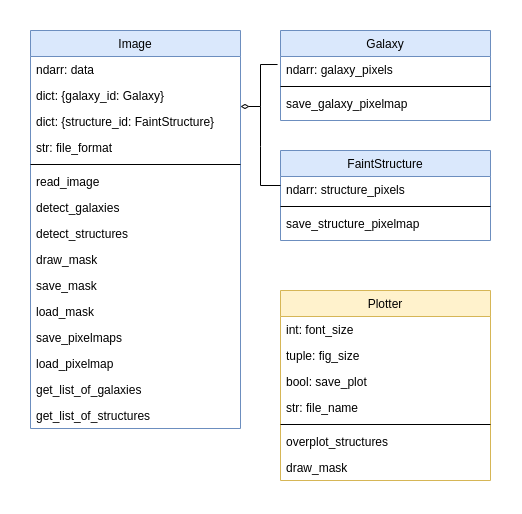

The diagram above was exported from draw.io. Its source (the exported page's mxGraphModel, read from the mxfile embedded in the PNG):
<mxGraphModel dx="1304" dy="657" grid="1" gridSize="10" guides="1" tooltips="1" connect="1" arrows="1" fold="1" page="1" pageScale="1" pageWidth="500" pageHeight="500" math="0" shadow="0">
  <root>
    <mxCell id="WIyWlLk6GJQsqaUBKTNV-0" />
    <mxCell id="WIyWlLk6GJQsqaUBKTNV-1" parent="WIyWlLk6GJQsqaUBKTNV-0" />
    <mxCell id="lKIpImyG1ot2C_NE6sAR-15" value="Image" style="swimlane;fontStyle=0;align=center;verticalAlign=top;childLayout=stackLayout;horizontal=1;startSize=26;horizontalStack=0;resizeParent=1;resizeLast=0;collapsible=1;marginBottom=0;rounded=0;shadow=0;strokeWidth=1;fillColor=#dae8fc;strokeColor=#6c8ebf;" parent="WIyWlLk6GJQsqaUBKTNV-1" vertex="1">
      <mxGeometry x="30" y="20" width="210" height="398" as="geometry">
        <mxRectangle x="220" y="120" width="160" height="26" as="alternateBounds" />
      </mxGeometry>
    </mxCell>
    <mxCell id="lKIpImyG1ot2C_NE6sAR-16" value="ndarr: data" style="text;align=left;verticalAlign=top;spacingLeft=4;spacingRight=4;overflow=hidden;rotatable=0;points=[[0,0.5],[1,0.5]];portConstraint=eastwest;" parent="lKIpImyG1ot2C_NE6sAR-15" vertex="1">
      <mxGeometry y="26" width="210" height="26" as="geometry" />
    </mxCell>
    <mxCell id="lKIpImyG1ot2C_NE6sAR-17" value="dict: {galaxy_id: Galaxy}" style="text;align=left;verticalAlign=top;spacingLeft=4;spacingRight=4;overflow=hidden;rotatable=0;points=[[0,0.5],[1,0.5]];portConstraint=eastwest;" parent="lKIpImyG1ot2C_NE6sAR-15" vertex="1">
      <mxGeometry y="52" width="210" height="26" as="geometry" />
    </mxCell>
    <mxCell id="lKIpImyG1ot2C_NE6sAR-18" value="dict: {structure_id: FaintStructure}" style="text;align=left;verticalAlign=top;spacingLeft=4;spacingRight=4;overflow=hidden;rotatable=0;points=[[0,0.5],[1,0.5]];portConstraint=eastwest;" parent="lKIpImyG1ot2C_NE6sAR-15" vertex="1">
      <mxGeometry y="78" width="210" height="26" as="geometry" />
    </mxCell>
    <mxCell id="yLlPKh59WS3BQtr8Y6lO-15" value="str: file_format" style="text;align=left;verticalAlign=top;spacingLeft=4;spacingRight=4;overflow=hidden;rotatable=0;points=[[0,0.5],[1,0.5]];portConstraint=eastwest;" parent="lKIpImyG1ot2C_NE6sAR-15" vertex="1">
      <mxGeometry y="104" width="210" height="26" as="geometry" />
    </mxCell>
    <mxCell id="lKIpImyG1ot2C_NE6sAR-20" value="" style="line;html=1;strokeWidth=1;align=left;verticalAlign=middle;spacingTop=-1;spacingLeft=3;spacingRight=3;rotatable=0;labelPosition=right;points=[];portConstraint=eastwest;" parent="lKIpImyG1ot2C_NE6sAR-15" vertex="1">
      <mxGeometry y="130" width="210" height="8" as="geometry" />
    </mxCell>
    <mxCell id="lKIpImyG1ot2C_NE6sAR-21" value="read_image" style="text;align=left;verticalAlign=top;spacingLeft=4;spacingRight=4;overflow=hidden;rotatable=0;points=[[0,0.5],[1,0.5]];portConstraint=eastwest;" parent="lKIpImyG1ot2C_NE6sAR-15" vertex="1">
      <mxGeometry y="138" width="210" height="26" as="geometry" />
    </mxCell>
    <mxCell id="lKIpImyG1ot2C_NE6sAR-22" value="detect_galaxies" style="text;align=left;verticalAlign=top;spacingLeft=4;spacingRight=4;overflow=hidden;rotatable=0;points=[[0,0.5],[1,0.5]];portConstraint=eastwest;" parent="lKIpImyG1ot2C_NE6sAR-15" vertex="1">
      <mxGeometry y="164" width="210" height="26" as="geometry" />
    </mxCell>
    <mxCell id="lKIpImyG1ot2C_NE6sAR-57" value="detect_structures" style="text;align=left;verticalAlign=top;spacingLeft=4;spacingRight=4;overflow=hidden;rotatable=0;points=[[0,0.5],[1,0.5]];portConstraint=eastwest;" parent="lKIpImyG1ot2C_NE6sAR-15" vertex="1">
      <mxGeometry y="190" width="210" height="26" as="geometry" />
    </mxCell>
    <mxCell id="DxxatNFqPlL0E2EqdWHV-15" value="draw_mask" style="text;align=left;verticalAlign=top;spacingLeft=4;spacingRight=4;overflow=hidden;rotatable=0;points=[[0,0.5],[1,0.5]];portConstraint=eastwest;" vertex="1" parent="lKIpImyG1ot2C_NE6sAR-15">
      <mxGeometry y="216" width="210" height="26" as="geometry" />
    </mxCell>
    <mxCell id="DxxatNFqPlL0E2EqdWHV-14" value="save_mask" style="text;align=left;verticalAlign=top;spacingLeft=4;spacingRight=4;overflow=hidden;rotatable=0;points=[[0,0.5],[1,0.5]];portConstraint=eastwest;" vertex="1" parent="lKIpImyG1ot2C_NE6sAR-15">
      <mxGeometry y="242" width="210" height="26" as="geometry" />
    </mxCell>
    <mxCell id="DxxatNFqPlL0E2EqdWHV-16" value="load_mask" style="text;align=left;verticalAlign=top;spacingLeft=4;spacingRight=4;overflow=hidden;rotatable=0;points=[[0,0.5],[1,0.5]];portConstraint=eastwest;" vertex="1" parent="lKIpImyG1ot2C_NE6sAR-15">
      <mxGeometry y="268" width="210" height="26" as="geometry" />
    </mxCell>
    <mxCell id="lKIpImyG1ot2C_NE6sAR-58" value="save_pixelmaps" style="text;align=left;verticalAlign=top;spacingLeft=4;spacingRight=4;overflow=hidden;rotatable=0;points=[[0,0.5],[1,0.5]];portConstraint=eastwest;" parent="lKIpImyG1ot2C_NE6sAR-15" vertex="1">
      <mxGeometry y="294" width="210" height="26" as="geometry" />
    </mxCell>
    <mxCell id="DxxatNFqPlL0E2EqdWHV-17" value="load_pixelmap" style="text;align=left;verticalAlign=top;spacingLeft=4;spacingRight=4;overflow=hidden;rotatable=0;points=[[0,0.5],[1,0.5]];portConstraint=eastwest;" vertex="1" parent="lKIpImyG1ot2C_NE6sAR-15">
      <mxGeometry y="320" width="210" height="26" as="geometry" />
    </mxCell>
    <mxCell id="DxxatNFqPlL0E2EqdWHV-18" value="get_list_of_galaxies" style="text;align=left;verticalAlign=top;spacingLeft=4;spacingRight=4;overflow=hidden;rotatable=0;points=[[0,0.5],[1,0.5]];portConstraint=eastwest;" vertex="1" parent="lKIpImyG1ot2C_NE6sAR-15">
      <mxGeometry y="346" width="210" height="26" as="geometry" />
    </mxCell>
    <mxCell id="DxxatNFqPlL0E2EqdWHV-19" value="get_list_of_structures" style="text;align=left;verticalAlign=top;spacingLeft=4;spacingRight=4;overflow=hidden;rotatable=0;points=[[0,0.5],[1,0.5]];portConstraint=eastwest;" vertex="1" parent="lKIpImyG1ot2C_NE6sAR-15">
      <mxGeometry y="372" width="210" height="26" as="geometry" />
    </mxCell>
    <mxCell id="yLlPKh59WS3BQtr8Y6lO-16" value="Galaxy" style="swimlane;fontStyle=0;align=center;verticalAlign=top;childLayout=stackLayout;horizontal=1;startSize=26;horizontalStack=0;resizeParent=1;resizeLast=0;collapsible=1;marginBottom=0;rounded=0;shadow=0;strokeWidth=1;fillColor=#dae8fc;strokeColor=#6c8ebf;" parent="WIyWlLk6GJQsqaUBKTNV-1" vertex="1">
      <mxGeometry x="280" y="20" width="210" height="90" as="geometry">
        <mxRectangle x="220" y="120" width="160" height="26" as="alternateBounds" />
      </mxGeometry>
    </mxCell>
    <mxCell id="yLlPKh59WS3BQtr8Y6lO-17" value="ndarr: galaxy_pixels" style="text;align=left;verticalAlign=top;spacingLeft=4;spacingRight=4;overflow=hidden;rotatable=0;points=[[0,0.5],[1,0.5]];portConstraint=eastwest;" parent="yLlPKh59WS3BQtr8Y6lO-16" vertex="1">
      <mxGeometry y="26" width="210" height="26" as="geometry" />
    </mxCell>
    <mxCell id="yLlPKh59WS3BQtr8Y6lO-21" value="" style="line;html=1;strokeWidth=1;align=left;verticalAlign=middle;spacingTop=-1;spacingLeft=3;spacingRight=3;rotatable=0;labelPosition=right;points=[];portConstraint=eastwest;" parent="yLlPKh59WS3BQtr8Y6lO-16" vertex="1">
      <mxGeometry y="52" width="210" height="8" as="geometry" />
    </mxCell>
    <mxCell id="yLlPKh59WS3BQtr8Y6lO-30" value="save_galaxy_pixelmap" style="text;align=left;verticalAlign=top;spacingLeft=4;spacingRight=4;overflow=hidden;rotatable=0;points=[[0,0.5],[1,0.5]];portConstraint=eastwest;" parent="yLlPKh59WS3BQtr8Y6lO-16" vertex="1">
      <mxGeometry y="60" width="210" height="26" as="geometry" />
    </mxCell>
    <mxCell id="yLlPKh59WS3BQtr8Y6lO-26" value="FaintStructure" style="swimlane;fontStyle=0;align=center;verticalAlign=top;childLayout=stackLayout;horizontal=1;startSize=26;horizontalStack=0;resizeParent=1;resizeLast=0;collapsible=1;marginBottom=0;rounded=0;shadow=0;strokeWidth=1;fillColor=#dae8fc;strokeColor=#6c8ebf;" parent="WIyWlLk6GJQsqaUBKTNV-1" vertex="1">
      <mxGeometry x="280" y="140" width="210" height="90" as="geometry">
        <mxRectangle x="220" y="120" width="160" height="26" as="alternateBounds" />
      </mxGeometry>
    </mxCell>
    <mxCell id="yLlPKh59WS3BQtr8Y6lO-27" value="ndarr: structure_pixels" style="text;align=left;verticalAlign=top;spacingLeft=4;spacingRight=4;overflow=hidden;rotatable=0;points=[[0,0.5],[1,0.5]];portConstraint=eastwest;" parent="yLlPKh59WS3BQtr8Y6lO-26" vertex="1">
      <mxGeometry y="26" width="210" height="26" as="geometry" />
    </mxCell>
    <mxCell id="yLlPKh59WS3BQtr8Y6lO-28" value="" style="line;html=1;strokeWidth=1;align=left;verticalAlign=middle;spacingTop=-1;spacingLeft=3;spacingRight=3;rotatable=0;labelPosition=right;points=[];portConstraint=eastwest;" parent="yLlPKh59WS3BQtr8Y6lO-26" vertex="1">
      <mxGeometry y="52" width="210" height="8" as="geometry" />
    </mxCell>
    <mxCell id="yLlPKh59WS3BQtr8Y6lO-29" value="save_structure_pixelmap" style="text;align=left;verticalAlign=top;spacingLeft=4;spacingRight=4;overflow=hidden;rotatable=0;points=[[0,0.5],[1,0.5]];portConstraint=eastwest;" parent="yLlPKh59WS3BQtr8Y6lO-26" vertex="1">
      <mxGeometry y="60" width="210" height="26" as="geometry" />
    </mxCell>
    <mxCell id="DxxatNFqPlL0E2EqdWHV-5" value="Plotter" style="swimlane;fontStyle=0;align=center;verticalAlign=top;childLayout=stackLayout;horizontal=1;startSize=26;horizontalStack=0;resizeParent=1;resizeLast=0;collapsible=1;marginBottom=0;rounded=0;shadow=0;strokeWidth=1;fillColor=#fff2cc;strokeColor=#d6b656;" vertex="1" parent="WIyWlLk6GJQsqaUBKTNV-1">
      <mxGeometry x="280" y="280" width="210" height="190" as="geometry">
        <mxRectangle x="220" y="120" width="160" height="26" as="alternateBounds" />
      </mxGeometry>
    </mxCell>
    <mxCell id="DxxatNFqPlL0E2EqdWHV-6" value="int: font_size" style="text;align=left;verticalAlign=top;spacingLeft=4;spacingRight=4;overflow=hidden;rotatable=0;points=[[0,0.5],[1,0.5]];portConstraint=eastwest;" vertex="1" parent="DxxatNFqPlL0E2EqdWHV-5">
      <mxGeometry y="26" width="210" height="26" as="geometry" />
    </mxCell>
    <mxCell id="DxxatNFqPlL0E2EqdWHV-9" value="tuple: fig_size" style="text;align=left;verticalAlign=top;spacingLeft=4;spacingRight=4;overflow=hidden;rotatable=0;points=[[0,0.5],[1,0.5]];portConstraint=eastwest;" vertex="1" parent="DxxatNFqPlL0E2EqdWHV-5">
      <mxGeometry y="52" width="210" height="26" as="geometry" />
    </mxCell>
    <mxCell id="DxxatNFqPlL0E2EqdWHV-10" value="bool: save_plot" style="text;align=left;verticalAlign=top;spacingLeft=4;spacingRight=4;overflow=hidden;rotatable=0;points=[[0,0.5],[1,0.5]];portConstraint=eastwest;" vertex="1" parent="DxxatNFqPlL0E2EqdWHV-5">
      <mxGeometry y="78" width="210" height="26" as="geometry" />
    </mxCell>
    <mxCell id="DxxatNFqPlL0E2EqdWHV-12" value="str: file_name" style="text;align=left;verticalAlign=top;spacingLeft=4;spacingRight=4;overflow=hidden;rotatable=0;points=[[0,0.5],[1,0.5]];portConstraint=eastwest;" vertex="1" parent="DxxatNFqPlL0E2EqdWHV-5">
      <mxGeometry y="104" width="210" height="26" as="geometry" />
    </mxCell>
    <mxCell id="DxxatNFqPlL0E2EqdWHV-7" value="" style="line;html=1;strokeWidth=1;align=left;verticalAlign=middle;spacingTop=-1;spacingLeft=3;spacingRight=3;rotatable=0;labelPosition=right;points=[];portConstraint=eastwest;" vertex="1" parent="DxxatNFqPlL0E2EqdWHV-5">
      <mxGeometry y="130" width="210" height="8" as="geometry" />
    </mxCell>
    <mxCell id="DxxatNFqPlL0E2EqdWHV-8" value="overplot_structures" style="text;align=left;verticalAlign=top;spacingLeft=4;spacingRight=4;overflow=hidden;rotatable=0;points=[[0,0.5],[1,0.5]];portConstraint=eastwest;" vertex="1" parent="DxxatNFqPlL0E2EqdWHV-5">
      <mxGeometry y="138" width="210" height="26" as="geometry" />
    </mxCell>
    <mxCell id="DxxatNFqPlL0E2EqdWHV-13" value="draw_mask" style="text;align=left;verticalAlign=top;spacingLeft=4;spacingRight=4;overflow=hidden;rotatable=0;points=[[0,0.5],[1,0.5]];portConstraint=eastwest;" vertex="1" parent="DxxatNFqPlL0E2EqdWHV-5">
      <mxGeometry y="164" width="210" height="26" as="geometry" />
    </mxCell>
    <mxCell id="DxxatNFqPlL0E2EqdWHV-20" value="" style="endArrow=none;html=1;rounded=0;exitX=1.014;exitY=1.115;exitDx=0;exitDy=0;entryX=0;entryY=0.5;entryDx=0;entryDy=0;startArrow=diamondThin;startFill=0;edgeStyle=elbowEdgeStyle;exitPerimeter=0;" edge="1" parent="WIyWlLk6GJQsqaUBKTNV-1">
      <mxGeometry width="50" height="50" relative="1" as="geometry">
        <mxPoint x="239.99999999999994" y="95.99999999999999" as="sourcePoint" />
        <mxPoint x="277.06" y="54.00999999999997" as="targetPoint" />
        <Array as="points">
          <mxPoint x="260" y="80" />
        </Array>
      </mxGeometry>
    </mxCell>
    <mxCell id="DxxatNFqPlL0E2EqdWHV-21" value="" style="endArrow=none;html=1;rounded=0;startArrow=none;startFill=0;entryX=0;entryY=0.5;entryDx=0;entryDy=0;" edge="1" parent="WIyWlLk6GJQsqaUBKTNV-1">
      <mxGeometry width="50" height="50" relative="1" as="geometry">
        <mxPoint x="260" y="96" as="sourcePoint" />
        <mxPoint x="280" y="175" as="targetPoint" />
        <Array as="points">
          <mxPoint x="260" y="136" />
          <mxPoint x="260" y="175" />
        </Array>
      </mxGeometry>
    </mxCell>
  </root>
</mxGraphModel>